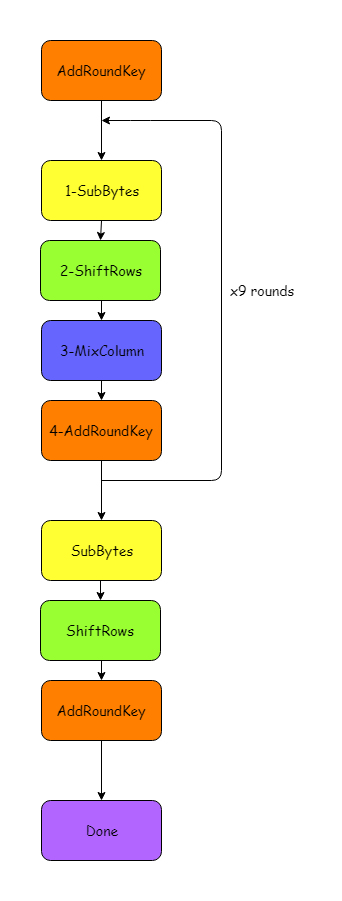

The diagram above was exported from draw.io. Its source (the exported page's mxGraphModel, read from the mxfile embedded in the PNG):
<mxGraphModel dx="1278" dy="499" grid="1" gridSize="10" guides="1" tooltips="1" connect="1" arrows="1" fold="1" page="1" pageScale="1" pageWidth="827" pageHeight="1169" math="0" shadow="0">
  <root>
    <mxCell id="0" />
    <mxCell id="1" parent="0" />
    <mxCell id="CGKRN8ExBfjtkggJEOQg-2" value="&lt;font face=&quot;Comic Sans MS&quot; style=&quot;font-size: 14px&quot;&gt;1-SubBytes&lt;/font&gt;" style="rounded=1;whiteSpace=wrap;html=1;fillColor=#FFFF33;" parent="1" vertex="1">
      <mxGeometry x="271" y="240" width="120" height="60" as="geometry" />
    </mxCell>
    <mxCell id="CGKRN8ExBfjtkggJEOQg-7" style="edgeStyle=orthogonalEdgeStyle;rounded=0;orthogonalLoop=1;jettySize=auto;html=1;exitX=0.5;exitY=1;exitDx=0;exitDy=0;" parent="1" source="CGKRN8ExBfjtkggJEOQg-3" target="CGKRN8ExBfjtkggJEOQg-2" edge="1">
      <mxGeometry relative="1" as="geometry" />
    </mxCell>
    <mxCell id="CGKRN8ExBfjtkggJEOQg-3" value="&lt;font face=&quot;Comic Sans MS&quot; style=&quot;font-size: 14px&quot;&gt;AddRoundKey&lt;/font&gt;" style="rounded=1;whiteSpace=wrap;html=1;fillColor=#FF8000;" parent="1" vertex="1">
      <mxGeometry x="271" y="120" width="120" height="60" as="geometry" />
    </mxCell>
    <mxCell id="CGKRN8ExBfjtkggJEOQg-9" style="edgeStyle=orthogonalEdgeStyle;rounded=0;orthogonalLoop=1;jettySize=auto;html=1;exitX=0.5;exitY=1;exitDx=0;exitDy=0;entryX=0.5;entryY=0;entryDx=0;entryDy=0;" parent="1" source="CGKRN8ExBfjtkggJEOQg-4" target="CGKRN8ExBfjtkggJEOQg-5" edge="1">
      <mxGeometry relative="1" as="geometry" />
    </mxCell>
    <mxCell id="CGKRN8ExBfjtkggJEOQg-4" value="&lt;font face=&quot;Comic Sans MS&quot; style=&quot;font-size: 14px&quot;&gt;2-ShiftRows&lt;/font&gt;" style="rounded=1;whiteSpace=wrap;html=1;fillColor=#99FF33;" parent="1" vertex="1">
      <mxGeometry x="270" y="320" width="120" height="60" as="geometry" />
    </mxCell>
    <mxCell id="CGKRN8ExBfjtkggJEOQg-11" style="edgeStyle=orthogonalEdgeStyle;rounded=0;orthogonalLoop=1;jettySize=auto;html=1;exitX=0.5;exitY=1;exitDx=0;exitDy=0;entryX=0.5;entryY=0;entryDx=0;entryDy=0;" parent="1" source="CGKRN8ExBfjtkggJEOQg-5" target="CGKRN8ExBfjtkggJEOQg-10" edge="1">
      <mxGeometry relative="1" as="geometry" />
    </mxCell>
    <mxCell id="CGKRN8ExBfjtkggJEOQg-5" value="&lt;font style=&quot;font-size: 14px&quot; face=&quot;Comic Sans MS&quot;&gt;3-MixColumn&lt;/font&gt;" style="rounded=1;whiteSpace=wrap;html=1;fillColor=#6666FF;" parent="1" vertex="1">
      <mxGeometry x="271" y="400" width="120" height="60" as="geometry" />
    </mxCell>
    <mxCell id="CGKRN8ExBfjtkggJEOQg-14" style="edgeStyle=orthogonalEdgeStyle;rounded=0;orthogonalLoop=1;jettySize=auto;html=1;exitX=0.5;exitY=1;exitDx=0;exitDy=0;entryX=0.5;entryY=0;entryDx=0;entryDy=0;" parent="1" source="CGKRN8ExBfjtkggJEOQg-10" target="CGKRN8ExBfjtkggJEOQg-12" edge="1">
      <mxGeometry relative="1" as="geometry" />
    </mxCell>
    <mxCell id="CGKRN8ExBfjtkggJEOQg-10" value="&lt;font face=&quot;Comic Sans MS&quot; style=&quot;font-size: 14px&quot;&gt;4-AddRoundKey&lt;/font&gt;" style="rounded=1;whiteSpace=wrap;html=1;fillColor=#FF8000;" parent="1" vertex="1">
      <mxGeometry x="271" y="480" width="120" height="60" as="geometry" />
    </mxCell>
    <mxCell id="CGKRN8ExBfjtkggJEOQg-17" style="edgeStyle=orthogonalEdgeStyle;rounded=0;orthogonalLoop=1;jettySize=auto;html=1;exitX=0.5;exitY=1;exitDx=0;exitDy=0;entryX=0.5;entryY=0;entryDx=0;entryDy=0;" parent="1" source="CGKRN8ExBfjtkggJEOQg-12" target="CGKRN8ExBfjtkggJEOQg-15" edge="1">
      <mxGeometry relative="1" as="geometry" />
    </mxCell>
    <mxCell id="CGKRN8ExBfjtkggJEOQg-12" value="&lt;font style=&quot;font-size: 14px&quot; face=&quot;Comic Sans MS&quot;&gt;SubBytes&lt;/font&gt;" style="rounded=1;whiteSpace=wrap;html=1;fillColor=#FFFF33;" parent="1" vertex="1">
      <mxGeometry x="271" y="600" width="120" height="60" as="geometry" />
    </mxCell>
    <mxCell id="CGKRN8ExBfjtkggJEOQg-18" style="edgeStyle=orthogonalEdgeStyle;rounded=0;orthogonalLoop=1;jettySize=auto;html=1;exitX=0.5;exitY=1;exitDx=0;exitDy=0;entryX=0.5;entryY=0;entryDx=0;entryDy=0;" parent="1" source="CGKRN8ExBfjtkggJEOQg-15" target="CGKRN8ExBfjtkggJEOQg-16" edge="1">
      <mxGeometry relative="1" as="geometry" />
    </mxCell>
    <mxCell id="CGKRN8ExBfjtkggJEOQg-15" value="&lt;font style=&quot;font-size: 14px&quot; face=&quot;Comic Sans MS&quot;&gt;ShiftRows&lt;/font&gt;" style="rounded=1;whiteSpace=wrap;html=1;fillColor=#99FF33;" parent="1" vertex="1">
      <mxGeometry x="270" y="680" width="120" height="60" as="geometry" />
    </mxCell>
    <mxCell id="CGKRN8ExBfjtkggJEOQg-33" value="" style="edgeStyle=orthogonalEdgeStyle;rounded=0;orthogonalLoop=1;jettySize=auto;html=1;" parent="1" source="CGKRN8ExBfjtkggJEOQg-16" target="CGKRN8ExBfjtkggJEOQg-31" edge="1">
      <mxGeometry relative="1" as="geometry" />
    </mxCell>
    <mxCell id="CGKRN8ExBfjtkggJEOQg-16" value="&lt;font style=&quot;font-size: 14px&quot; face=&quot;Comic Sans MS&quot;&gt;AddRoundKey&lt;/font&gt;" style="rounded=1;whiteSpace=wrap;html=1;fillColor=#FF8000;" parent="1" vertex="1">
      <mxGeometry x="271" y="760" width="120" height="60" as="geometry" />
    </mxCell>
    <mxCell id="CGKRN8ExBfjtkggJEOQg-23" value="" style="endArrow=classic;html=1;" parent="1" edge="1">
      <mxGeometry width="50" height="50" relative="1" as="geometry">
        <mxPoint x="331" y="560" as="sourcePoint" />
        <mxPoint x="331" y="200" as="targetPoint" />
        <Array as="points">
          <mxPoint x="451" y="560" />
          <mxPoint x="451" y="200" />
          <mxPoint x="370" y="200" />
        </Array>
      </mxGeometry>
    </mxCell>
    <mxCell id="CGKRN8ExBfjtkggJEOQg-27" value="&lt;font style=&quot;font-size: 14px&quot; face=&quot;Comic Sans MS&quot;&gt;x9 rounds&lt;/font&gt;" style="text;html=1;strokeColor=none;fillColor=none;align=center;verticalAlign=middle;whiteSpace=wrap;rounded=0;" parent="1" vertex="1">
      <mxGeometry x="451" y="350" width="80" height="40" as="geometry" />
    </mxCell>
    <mxCell id="CGKRN8ExBfjtkggJEOQg-31" value="&lt;font style=&quot;font-size: 14px&quot; face=&quot;Comic Sans MS&quot;&gt;Done&lt;/font&gt;" style="rounded=1;whiteSpace=wrap;html=1;fillColor=#B266FF;" parent="1" vertex="1">
      <mxGeometry x="271" y="880" width="120" height="60" as="geometry" />
    </mxCell>
    <mxCell id="o4tB40oz9_i47zC-SXla-3" value="" style="endArrow=classic;html=1;exitX=0.5;exitY=1;exitDx=0;exitDy=0;" parent="1" source="CGKRN8ExBfjtkggJEOQg-2" edge="1">
      <mxGeometry width="50" height="50" relative="1" as="geometry">
        <mxPoint x="161" y="300" as="sourcePoint" />
        <mxPoint x="330" y="320" as="targetPoint" />
      </mxGeometry>
    </mxCell>
  </root>
</mxGraphModel>